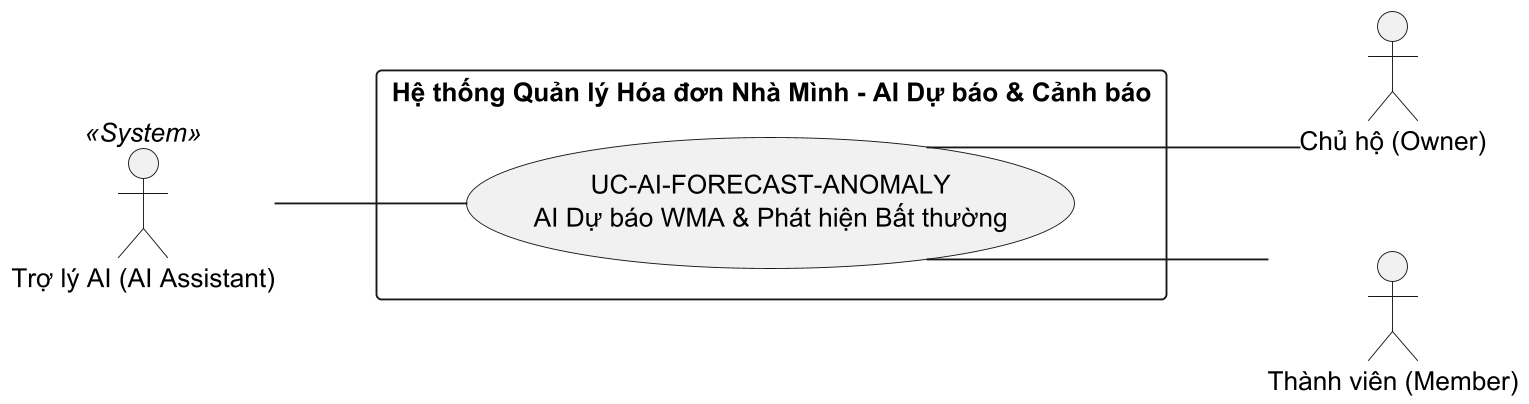

The diagram above was rendered by PlantUML. Its source (embedded in the PNG):
@startuml
left to right direction
skinparam linetype ortho
skinparam nodesep 50
skinparam ranksep 70
skinparam shadowing false
skinparam defaultFontSize 14
skinparam dpi 180

actor "Trợ lý AI (AI Assistant)" as aiAgent <<System>>
actor "Chủ hộ (Owner)" as owner
actor "Thành viên (Member)" as member

rectangle "Hệ thống Quản lý Hóa đơn Nhà Mình - AI Dự báo & Cảnh báo" {
    usecase "UC-AI-FORECAST-ANOMALY\nAI Dự báo WMA & Phát hiện Bất thường" as UC_AIForecast
}

aiAgent -- UC_AIForecast
UC_AIForecast -- owner
UC_AIForecast -- member
@enduml